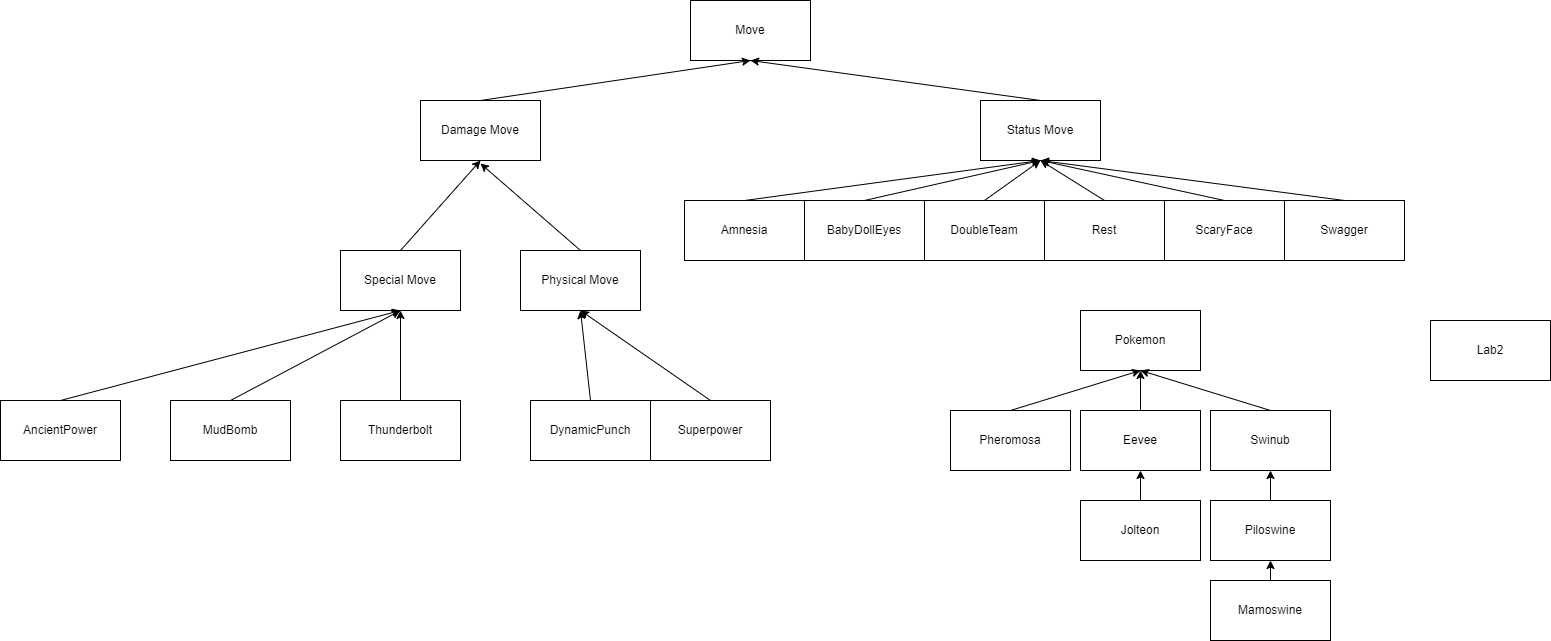

The diagram above was exported from draw.io. Its source (the exported page's mxGraphModel, read from the mxfile embedded in the PNG):
<mxGraphModel dx="2785" dy="752" grid="1" gridSize="10" guides="1" tooltips="1" connect="1" arrows="1" fold="1" page="1" pageScale="1" pageWidth="827" pageHeight="1169" math="0" shadow="0">
  <root>
    <mxCell id="0" />
    <mxCell id="1" parent="0" />
    <mxCell id="2" value="Move" style="rounded=0;whiteSpace=wrap;html=1;" vertex="1" parent="1">
      <mxGeometry x="300" y="30" width="120" height="60" as="geometry" />
    </mxCell>
    <mxCell id="5" value="" style="endArrow=classic;html=1;rounded=0;exitX=0.5;exitY=0;exitDx=0;exitDy=0;entryX=0.5;entryY=1;entryDx=0;entryDy=0;" edge="1" parent="1" source="6" target="2">
      <mxGeometry width="50" height="50" relative="1" as="geometry">
        <mxPoint x="240" y="100" as="sourcePoint" />
        <mxPoint x="340" y="130" as="targetPoint" />
      </mxGeometry>
    </mxCell>
    <mxCell id="6" value="Damage Move" style="rounded=0;whiteSpace=wrap;html=1;" vertex="1" parent="1">
      <mxGeometry x="30" y="130" width="120" height="60" as="geometry" />
    </mxCell>
    <mxCell id="7" value="" style="endArrow=classic;html=1;rounded=0;exitX=0.5;exitY=0;exitDx=0;exitDy=0;entryX=0.5;entryY=1;entryDx=0;entryDy=0;" edge="1" parent="1" source="8" target="2">
      <mxGeometry width="50" height="50" relative="1" as="geometry">
        <mxPoint x="490" y="120" as="sourcePoint" />
        <mxPoint x="380" y="150" as="targetPoint" />
      </mxGeometry>
    </mxCell>
    <mxCell id="8" value="Status Move" style="rounded=0;whiteSpace=wrap;html=1;" vertex="1" parent="1">
      <mxGeometry x="590" y="130" width="120" height="60" as="geometry" />
    </mxCell>
    <mxCell id="9" value="" style="endArrow=classic;html=1;rounded=0;entryX=0.5;entryY=1;entryDx=0;entryDy=0;exitX=0.5;exitY=0;exitDx=0;exitDy=0;" edge="1" parent="1" source="10" target="8">
      <mxGeometry width="50" height="50" relative="1" as="geometry">
        <mxPoint x="370" y="210" as="sourcePoint" />
        <mxPoint x="400" y="170" as="targetPoint" />
      </mxGeometry>
    </mxCell>
    <mxCell id="10" value="Amnesia" style="rounded=0;whiteSpace=wrap;html=1;" vertex="1" parent="1">
      <mxGeometry x="294" y="230" width="120" height="60" as="geometry" />
    </mxCell>
    <mxCell id="11" value="" style="endArrow=classic;html=1;rounded=0;entryX=0.5;entryY=1;entryDx=0;entryDy=0;exitX=0.5;exitY=0;exitDx=0;exitDy=0;" edge="1" parent="1" source="12" target="8">
      <mxGeometry width="50" height="50" relative="1" as="geometry">
        <mxPoint x="350" y="220" as="sourcePoint" />
        <mxPoint x="400" y="170" as="targetPoint" />
      </mxGeometry>
    </mxCell>
    <mxCell id="12" value="BabyDollEyes" style="rounded=0;whiteSpace=wrap;html=1;" vertex="1" parent="1">
      <mxGeometry x="414" y="230" width="120" height="60" as="geometry" />
    </mxCell>
    <mxCell id="13" value="DoubleTeam" style="rounded=0;whiteSpace=wrap;html=1;" vertex="1" parent="1">
      <mxGeometry x="534" y="230" width="120" height="60" as="geometry" />
    </mxCell>
    <mxCell id="14" value="" style="endArrow=classic;html=1;rounded=0;exitX=0.5;exitY=0;exitDx=0;exitDy=0;entryX=0.5;entryY=1;entryDx=0;entryDy=0;" edge="1" parent="1" source="13" target="8">
      <mxGeometry width="50" height="50" relative="1" as="geometry">
        <mxPoint x="350" y="220" as="sourcePoint" />
        <mxPoint x="640" y="170" as="targetPoint" />
      </mxGeometry>
    </mxCell>
    <mxCell id="15" value="Rest" style="rounded=0;whiteSpace=wrap;html=1;" vertex="1" parent="1">
      <mxGeometry x="654" y="230" width="120" height="60" as="geometry" />
    </mxCell>
    <mxCell id="16" value="" style="endArrow=classic;html=1;rounded=0;exitX=0.5;exitY=0;exitDx=0;exitDy=0;entryX=0.5;entryY=1;entryDx=0;entryDy=0;" edge="1" parent="1" source="15" target="8">
      <mxGeometry width="50" height="50" relative="1" as="geometry">
        <mxPoint x="350" y="220" as="sourcePoint" />
        <mxPoint x="680" y="190" as="targetPoint" />
      </mxGeometry>
    </mxCell>
    <mxCell id="17" value="ScaryFace" style="rounded=0;whiteSpace=wrap;html=1;" vertex="1" parent="1">
      <mxGeometry x="774" y="230" width="120" height="60" as="geometry" />
    </mxCell>
    <mxCell id="18" value="" style="endArrow=classic;html=1;rounded=0;exitX=0.5;exitY=0;exitDx=0;exitDy=0;entryX=0.5;entryY=1;entryDx=0;entryDy=0;" edge="1" parent="1" source="17" target="8">
      <mxGeometry width="50" height="50" relative="1" as="geometry">
        <mxPoint x="350" y="220" as="sourcePoint" />
        <mxPoint x="400" y="170" as="targetPoint" />
      </mxGeometry>
    </mxCell>
    <mxCell id="19" value="Swagger" style="rounded=0;whiteSpace=wrap;html=1;" vertex="1" parent="1">
      <mxGeometry x="894" y="230" width="120" height="60" as="geometry" />
    </mxCell>
    <mxCell id="20" value="" style="endArrow=classic;html=1;rounded=0;exitX=0.5;exitY=0;exitDx=0;exitDy=0;entryX=0.5;entryY=1;entryDx=0;entryDy=0;" edge="1" parent="1" source="19" target="8">
      <mxGeometry width="50" height="50" relative="1" as="geometry">
        <mxPoint x="520" y="220" as="sourcePoint" />
        <mxPoint x="570" y="170" as="targetPoint" />
      </mxGeometry>
    </mxCell>
    <mxCell id="21" value="Physical Move" style="rounded=0;whiteSpace=wrap;html=1;" vertex="1" parent="1">
      <mxGeometry x="130" y="280" width="120" height="60" as="geometry" />
    </mxCell>
    <mxCell id="22" value="" style="endArrow=classic;html=1;rounded=0;entryX=0.5;entryY=1;entryDx=0;entryDy=0;exitX=0.5;exitY=0;exitDx=0;exitDy=0;" edge="1" parent="1" source="21">
      <mxGeometry width="50" height="50" relative="1" as="geometry">
        <mxPoint x="110" y="300" as="sourcePoint" />
        <mxPoint x="90" y="193" as="targetPoint" />
      </mxGeometry>
    </mxCell>
    <mxCell id="23" value="DynamicPunch" style="rounded=0;whiteSpace=wrap;html=1;" vertex="1" parent="1">
      <mxGeometry x="140" y="430" width="120" height="60" as="geometry" />
    </mxCell>
    <mxCell id="24" value="" style="endArrow=classic;html=1;rounded=0;exitX=0.5;exitY=0;exitDx=0;exitDy=0;entryX=0.5;entryY=1;entryDx=0;entryDy=0;" edge="1" parent="1" source="23" target="21">
      <mxGeometry width="50" height="50" relative="1" as="geometry">
        <mxPoint x="520" y="450" as="sourcePoint" />
        <mxPoint x="570" y="400" as="targetPoint" />
      </mxGeometry>
    </mxCell>
    <mxCell id="25" value="Superpower" style="rounded=0;whiteSpace=wrap;html=1;" vertex="1" parent="1">
      <mxGeometry x="260" y="430" width="120" height="60" as="geometry" />
    </mxCell>
    <mxCell id="26" value="" style="endArrow=classic;html=1;rounded=0;exitX=0.5;exitY=0;exitDx=0;exitDy=0;entryX=0.5;entryY=1;entryDx=0;entryDy=0;" edge="1" parent="1" source="25" target="21">
      <mxGeometry width="50" height="50" relative="1" as="geometry">
        <mxPoint x="520" y="450" as="sourcePoint" />
        <mxPoint x="570" y="400" as="targetPoint" />
      </mxGeometry>
    </mxCell>
    <mxCell id="27" value="Special Move" style="rounded=0;whiteSpace=wrap;html=1;" vertex="1" parent="1">
      <mxGeometry x="-50" y="280" width="120" height="60" as="geometry" />
    </mxCell>
    <mxCell id="28" value="" style="endArrow=classic;html=1;rounded=0;exitX=0.5;exitY=0;exitDx=0;exitDy=0;entryX=0.5;entryY=1;entryDx=0;entryDy=0;" edge="1" parent="1" source="27" target="6">
      <mxGeometry width="50" height="50" relative="1" as="geometry">
        <mxPoint x="160" y="380" as="sourcePoint" />
        <mxPoint x="210" y="330" as="targetPoint" />
      </mxGeometry>
    </mxCell>
    <mxCell id="30" value="AncientPower" style="rounded=0;whiteSpace=wrap;html=1;" vertex="1" parent="1">
      <mxGeometry x="-390" y="430" width="120" height="60" as="geometry" />
    </mxCell>
    <mxCell id="31" value="" style="endArrow=classic;html=1;rounded=0;exitX=0.5;exitY=0;exitDx=0;exitDy=0;entryX=0.5;entryY=1;entryDx=0;entryDy=0;" edge="1" parent="1" source="30" target="27">
      <mxGeometry width="50" height="50" relative="1" as="geometry">
        <mxPoint x="160" y="380" as="sourcePoint" />
        <mxPoint x="210" y="330" as="targetPoint" />
      </mxGeometry>
    </mxCell>
    <mxCell id="32" value="MudBomb" style="rounded=0;whiteSpace=wrap;html=1;" vertex="1" parent="1">
      <mxGeometry x="-220" y="430" width="120" height="60" as="geometry" />
    </mxCell>
    <mxCell id="33" value="" style="endArrow=classic;html=1;rounded=0;exitX=0.5;exitY=0;exitDx=0;exitDy=0;entryX=0.5;entryY=1;entryDx=0;entryDy=0;" edge="1" parent="1" source="32" target="27">
      <mxGeometry width="50" height="50" relative="1" as="geometry">
        <mxPoint x="160" y="380" as="sourcePoint" />
        <mxPoint x="210" y="330" as="targetPoint" />
      </mxGeometry>
    </mxCell>
    <mxCell id="34" value="Thunderbolt" style="rounded=0;whiteSpace=wrap;html=1;" vertex="1" parent="1">
      <mxGeometry x="-50" y="430" width="120" height="60" as="geometry" />
    </mxCell>
    <mxCell id="35" value="" style="endArrow=classic;html=1;rounded=0;exitX=0.5;exitY=0;exitDx=0;exitDy=0;entryX=0.5;entryY=1;entryDx=0;entryDy=0;" edge="1" parent="1" source="34" target="27">
      <mxGeometry width="50" height="50" relative="1" as="geometry">
        <mxPoint x="160" y="380" as="sourcePoint" />
        <mxPoint x="210" y="330" as="targetPoint" />
      </mxGeometry>
    </mxCell>
    <mxCell id="37" value="Pokemon" style="rounded=0;whiteSpace=wrap;html=1;" vertex="1" parent="1">
      <mxGeometry x="690" y="340" width="120" height="60" as="geometry" />
    </mxCell>
    <mxCell id="38" value="Pheromosa" style="rounded=0;whiteSpace=wrap;html=1;" vertex="1" parent="1">
      <mxGeometry x="560" y="440" width="120" height="60" as="geometry" />
    </mxCell>
    <mxCell id="39" value="" style="endArrow=classic;html=1;rounded=0;entryX=0.5;entryY=1;entryDx=0;entryDy=0;exitX=0.5;exitY=0;exitDx=0;exitDy=0;" edge="1" parent="1" source="38" target="37">
      <mxGeometry width="50" height="50" relative="1" as="geometry">
        <mxPoint x="440" y="380" as="sourcePoint" />
        <mxPoint x="490" y="330" as="targetPoint" />
      </mxGeometry>
    </mxCell>
    <mxCell id="40" value="Eevee" style="rounded=0;whiteSpace=wrap;html=1;" vertex="1" parent="1">
      <mxGeometry x="690" y="440" width="120" height="60" as="geometry" />
    </mxCell>
    <mxCell id="41" value="" style="endArrow=classic;html=1;rounded=0;exitX=0.5;exitY=0;exitDx=0;exitDy=0;entryX=0.5;entryY=1;entryDx=0;entryDy=0;" edge="1" parent="1" source="40" target="37">
      <mxGeometry width="50" height="50" relative="1" as="geometry">
        <mxPoint x="440" y="380" as="sourcePoint" />
        <mxPoint x="490" y="330" as="targetPoint" />
      </mxGeometry>
    </mxCell>
    <mxCell id="42" value="Jolteon" style="rounded=0;whiteSpace=wrap;html=1;" vertex="1" parent="1">
      <mxGeometry x="690" y="530" width="120" height="60" as="geometry" />
    </mxCell>
    <mxCell id="43" value="" style="endArrow=classic;html=1;rounded=0;exitX=0.5;exitY=0;exitDx=0;exitDy=0;entryX=0.5;entryY=1;entryDx=0;entryDy=0;" edge="1" parent="1" source="42" target="40">
      <mxGeometry width="50" height="50" relative="1" as="geometry">
        <mxPoint x="440" y="380" as="sourcePoint" />
        <mxPoint x="490" y="330" as="targetPoint" />
      </mxGeometry>
    </mxCell>
    <mxCell id="44" value="Swinub" style="rounded=0;whiteSpace=wrap;html=1;" vertex="1" parent="1">
      <mxGeometry x="820" y="440" width="120" height="60" as="geometry" />
    </mxCell>
    <mxCell id="45" value="" style="endArrow=classic;html=1;rounded=0;exitX=0.5;exitY=0;exitDx=0;exitDy=0;entryX=0.5;entryY=1;entryDx=0;entryDy=0;" edge="1" parent="1" source="44" target="37">
      <mxGeometry width="50" height="50" relative="1" as="geometry">
        <mxPoint x="440" y="380" as="sourcePoint" />
        <mxPoint x="490" y="330" as="targetPoint" />
      </mxGeometry>
    </mxCell>
    <mxCell id="46" value="Piloswine" style="rounded=0;whiteSpace=wrap;html=1;" vertex="1" parent="1">
      <mxGeometry x="820" y="530" width="120" height="60" as="geometry" />
    </mxCell>
    <mxCell id="47" value="" style="endArrow=classic;html=1;rounded=0;exitX=0.5;exitY=0;exitDx=0;exitDy=0;entryX=0.5;entryY=1;entryDx=0;entryDy=0;" edge="1" parent="1" source="46" target="44">
      <mxGeometry width="50" height="50" relative="1" as="geometry">
        <mxPoint x="440" y="380" as="sourcePoint" />
        <mxPoint x="490" y="330" as="targetPoint" />
      </mxGeometry>
    </mxCell>
    <mxCell id="52" value="Mamoswine" style="rounded=0;whiteSpace=wrap;html=1;" vertex="1" parent="1">
      <mxGeometry x="820" y="610" width="120" height="60" as="geometry" />
    </mxCell>
    <mxCell id="53" value="" style="endArrow=classic;html=1;rounded=0;exitX=0.5;exitY=0;exitDx=0;exitDy=0;entryX=0.5;entryY=1;entryDx=0;entryDy=0;" edge="1" parent="1" source="52" target="46">
      <mxGeometry width="50" height="50" relative="1" as="geometry">
        <mxPoint x="440" y="380" as="sourcePoint" />
        <mxPoint x="490" y="330" as="targetPoint" />
      </mxGeometry>
    </mxCell>
    <mxCell id="54" value="Lab2" style="rounded=0;whiteSpace=wrap;html=1;" vertex="1" parent="1">
      <mxGeometry x="1040" y="350" width="120" height="60" as="geometry" />
    </mxCell>
  </root>
</mxGraphModel>